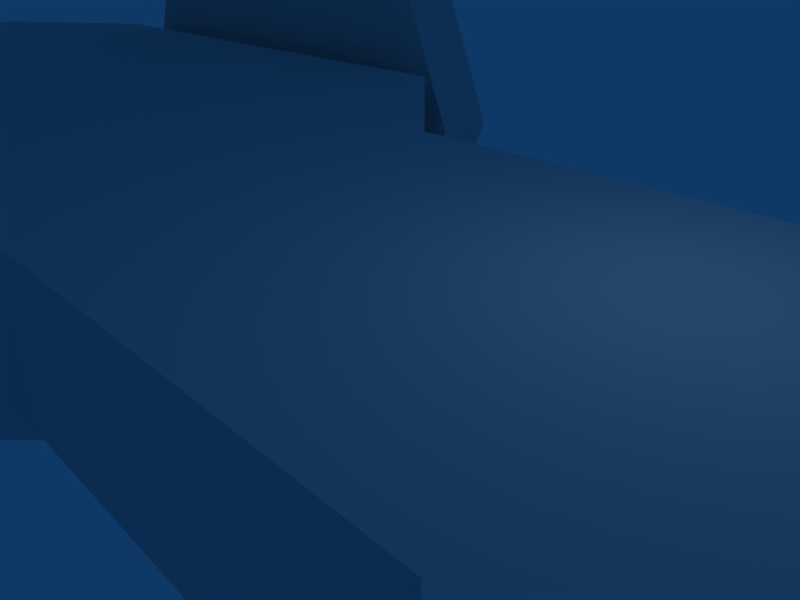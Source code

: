 # Source: vehicle_test.blend  (saved by Blender 2.45.0; exported with 4.5.12 LTS)
import bpy
from mathutils import Matrix  # noqa: F401  (used for matrix-valued properties, if any)

bpy.ops.wm.read_factory_settings(use_empty=True)
scene = bpy.context.scene
scene.name = 'Scene'

# ---- collections
col_collection_1 = bpy.data.collections.new('Collection 1'); scene.collection.children.link(col_collection_1)

# ---- world
world_world = bpy.data.worlds.new('World'); scene.world = world_world
world_world.color = (0.05656, 0.2208, 0.4)
world_world.use_sun_shadow = False
world_world.sun_shadow_jitter_overblur = 0.0
world_world.cycles.sampling_method = 'MANUAL'
world_world.cycles.sample_map_resolution = 256

# ---- cameras
cam_camera = bpy.data.cameras.new('Camera')
cam_camera.passepartout_alpha = 0.2
cam_camera.clip_end = 100.0
cam_camera.lens = 35.0
cam_camera.ortho_scale = 7.314
cam_camera.show_passepartout = False
cam_camera.show_safe_areas = True
cam_camera.dof.focus_distance = 0.0
cam_camera.dof.aperture_fstop = 128.0

# ---- lights
light_spot = bpy.data.lights.new('Spot', 'POINT')
light_spot.transmission_factor = 0.0
light_spot.cutoff_distance = 30.0
light_spot.energy = 100.0
light_spot.shadow_buffer_clip_start = 1.001
light_spot.shadow_soft_size = 1.0
light_spot.shadow_maximum_resolution = 0.006
light_spot.use_absolute_resolution = True
light_spot.cycles.use_multiple_importance_sampling = False

# ---- meshes
me_cube_001 = bpy.data.meshes.new('Cube.001')
me_cube_001.from_pydata([(7.92, 24.72, -1.584), (7.92, 8.878, -1.584), (-7.92, 8.878, -1.584), (-7.92, 24.72, -1.584), (7.92, 24.72, 1.584), (7.92, 8.878, 1.584), (-7.92, 8.878, 1.584), (-7.92, 24.72, 1.584), (8.712, 22.4, 5.6), (8.712, 24.72, -8.074e-07), (8.712, 22.4, -5.6), (8.712, 16.8, -7.92), (8.712, 11.2, -5.6), (8.712, 8.878, -3.668e-07), (8.712, 11.2, 5.6), (8.712, 16.8, 7.92), (10.3, 22.4, 5.6), (10.3, 24.72, 4.417e-06), (10.3, 22.4, -5.6), (10.3, 16.8, -7.92), (10.3, 11.2, -5.6), (10.3, 8.878, 4.795e-06), (10.3, 11.2, 5.6), (10.3, 16.8, 7.92), (8.712, 16.8, -4.612e-07), (10.3, 16.8, -4.612e-07), (-8.712, 16.8, -4.612e-07), (-10.3, 16.8, -4.612e-07), (-8.712, 16.8, 7.92), (-8.712, 11.2, 5.6), (-8.712, 8.878, 4.795e-06), (-8.712, 11.2, -5.6), (-8.712, 16.8, -7.92), (-8.712, 22.4, -5.6), (-8.712, 24.72, 4.417e-06), (-8.712, 22.4, 5.6), (-10.3, 16.8, 7.92), (-10.3, 11.2, 5.6), (-10.3, 8.878, -3.668e-07), (-10.3, 11.2, -5.6), (-10.3, 16.8, -7.92), (-10.3, 22.4, -5.6), (-10.3, 24.72, -8.074e-07), (-10.3, 22.4, 5.6), (-10.3, -9.282, 5.6), (-10.3, -6.962, -8.074e-07), (-10.3, -9.282, -5.6), (-10.3, -14.88, -7.92), (-10.3, -20.48, -5.6), (-10.3, -22.8, -3.668e-07), (-10.3, -20.48, 5.6), (-10.3, -14.88, 7.92), (-8.712, -9.282, 5.6), (-8.712, -6.962, 4.417e-06), (-8.712, -9.282, -5.6), (-8.712, -14.88, -7.92), (-8.712, -20.48, -5.6), (-8.712, -22.8, 4.795e-06), (-8.712, -20.48, 5.6), (-8.712, -14.88, 7.92), (-10.3, -14.88, -4.612e-07), (-8.712, -14.88, -4.612e-07), (10.3, -14.88, -4.612e-07), (8.712, -14.88, -4.612e-07), (10.3, -14.88, 7.92), (10.3, -20.48, 5.6), (10.3, -22.8, 4.795e-06), (10.3, -20.48, -5.6), (10.3, -14.88, -7.92), (10.3, -9.282, -5.6), (10.3, -6.962, 4.417e-06), (10.3, -9.282, 5.6), (8.712, -14.88, 7.92), (8.712, -20.48, 5.6), (8.712, -22.8, -3.668e-07), (8.712, -20.48, -5.6), (8.712, -14.88, -7.92), (8.712, -9.282, -5.6), (8.712, -6.962, -8.074e-07), (8.712, -9.282, 5.6), (-7.92, -6.962, 1.584), (-7.92, -22.8, 1.584), (7.92, -22.8, 1.584), (7.92, -6.962, 1.584), (-7.92, -6.962, -1.584), (-7.92, -22.8, -1.584), (7.92, -22.8, -1.584), (7.92, -6.962, -1.584), (-3.96, 4.918, 1.584), (3.96, 4.918, 1.584), (-3.96, 4.918, -1.584), (3.96, 4.918, -1.584), (3.96, 0.9582, -1.584), (-3.96, 0.9582, -1.584), (3.96, 0.9582, 1.584), (-3.96, 0.9582, 1.584), (3.96, -3.002, -1.584), (-3.96, -3.002, -1.584), (3.96, -3.002, 1.584), (-3.96, -3.002, 1.584), (-4.752, -27.55, -1.584), (4.752, -27.55, -1.584), (-4.752, -27.55, 1.584), (4.752, -27.55, 1.584)], [], [(24, 8, 9), (25, 17, 16), (24, 9, 10), (25, 18, 17), (24, 10, 11), (25, 19, 18), (24, 11, 12), (25, 20, 19), (24, 12, 13), (25, 21, 20), (24, 13, 14), (25, 22, 21), (24, 14, 15), (25, 23, 22), (24, 15, 8), (25, 16, 23), (26, 35, 28), (27, 36, 43), (26, 28, 29), (27, 37, 36), (26, 29, 30), (27, 38, 37), (26, 30, 31), (27, 39, 38), (26, 31, 32), (27, 40, 39), (26, 32, 33), (27, 41, 40), (26, 33, 34), (27, 42, 41), (26, 34, 35), (27, 43, 42), (60, 44, 45), (61, 53, 52), (60, 45, 46), (61, 54, 53), (60, 46, 47), (61, 55, 54), (60, 47, 48), (61, 56, 55), (60, 48, 49), (61, 57, 56), (60, 49, 50), (61, 58, 57), (60, 50, 51), (61, 59, 58), (60, 51, 44), (61, 52, 59), (62, 71, 64), (63, 72, 79), (62, 64, 65), (63, 73, 72), (62, 65, 66), (63, 74, 73), (62, 66, 67), (63, 75, 74), (62, 67, 68), (63, 76, 75), (62, 68, 69), (63, 77, 76), (62, 69, 70), (63, 78, 77), (62, 70, 71), (63, 79, 78), (101, 103, 100), (103, 102, 100), (81, 85, 102), (85, 100, 102), (86, 82, 101), (82, 103, 101), (82, 81, 102), (82, 102, 103), (85, 86, 101), (85, 101, 100), (96, 97, 92), (97, 93, 92), (99, 98, 94), (99, 94, 95), (98, 96, 94), (96, 92, 94), (97, 99, 95), (97, 95, 93), (84, 80, 99), (84, 99, 97), (83, 87, 98), (87, 96, 98), (80, 83, 98), (80, 98, 99), (87, 84, 96), (84, 97, 96), (88, 90, 95), (90, 93, 95), (91, 89, 92), (89, 94, 92), (89, 88, 95), (89, 95, 94), (90, 91, 92), (90, 92, 93), (2, 1, 91), (2, 91, 90), (5, 6, 88), (5, 88, 89), (1, 5, 91), (5, 89, 91), (6, 2, 88), (2, 90, 88), (85, 84, 86), (84, 87, 86), (83, 80, 82), (80, 81, 82), (87, 83, 86), (83, 82, 86), (85, 81, 80), (85, 80, 84), (79, 71, 70), (79, 70, 78), (78, 70, 69), (78, 69, 77), (77, 69, 68), (77, 68, 76), (76, 68, 75), (68, 67, 75), (75, 67, 74), (67, 66, 74), (74, 66, 73), (66, 65, 73), (73, 65, 72), (65, 64, 72), (72, 64, 79), (64, 71, 79), (51, 59, 44), (59, 52, 44), (50, 58, 51), (58, 59, 51), (49, 57, 50), (57, 58, 50), (48, 56, 49), (56, 57, 49), (47, 55, 48), (55, 56, 48), (46, 54, 55), (46, 55, 47), (45, 53, 54), (45, 54, 46), (44, 52, 53), (44, 53, 45), (43, 35, 34), (43, 34, 42), (42, 34, 33), (42, 33, 41), (41, 33, 32), (41, 32, 40), (40, 32, 39), (32, 31, 39), (39, 31, 38), (31, 30, 38), (38, 30, 37), (30, 29, 37), (37, 29, 36), (29, 28, 36), (36, 28, 43), (28, 35, 43), (15, 23, 8), (23, 16, 8), (14, 22, 15), (22, 23, 15), (13, 21, 14), (21, 22, 14), (12, 20, 13), (20, 21, 13), (11, 19, 12), (19, 20, 12), (10, 18, 19), (10, 19, 11), (9, 17, 18), (9, 18, 10), (8, 16, 17), (8, 17, 9), (4, 0, 3), (4, 3, 7), (2, 6, 7), (2, 7, 3), (0, 4, 1), (4, 5, 1), (4, 7, 6), (4, 6, 5), (0, 1, 2), (0, 2, 3)])
_uv = me_cube_001.uv_layers.new(name='UVTex')
_uv.uv.foreach_set('vector', [0.383, 0.8781, 0.3462, 0.9758, 0.2942, 0.9056, 0.5977, 0.5368, 0.4864, 0.4923, 0.5516, 0.4294, 0.383, 0.8781, 0.2942, 0.9056, 0.2942, 0.8193, 0.5977, 0.5368, 0.4864, 0.5812, 0.4864, 0.4923, 0.383, 0.8781, 0.2942, 0.8193, 0.3463, 0.7675, 0.5977, 0.5368, 0.5516, 0.6441, 0.4864, 0.5812, 0.383, 0.8781, 0.3463, 0.7675, 0.4198, 0.7805, 0.5977, 0.5368, 0.6438, 0.6441, 0.5516, 0.6441, 0.383, 0.8781, 0.4198, 0.7805, 0.4718, 0.8507, 0.5977, 0.5368, 0.709, 0.5812, 0.6438, 0.6441, 0.383, 0.8781, 0.4718, 0.8507, 0.4718, 0.937, 0.5977, 0.5368, 0.709, 0.4923, 0.709, 0.5812, 0.383, 0.8781, 0.4718, 0.937, 0.4198, 0.9888, 0.5977, 0.5368, 0.6438, 0.4294, 0.709, 0.4923, 0.383, 0.8781, 0.4198, 0.9888, 0.3462, 0.9758, 0.5977, 0.5368, 0.5516, 0.4294, 0.6438, 0.4294, 0.5977, 0.7515, 0.6438, 0.6441, 0.709, 0.707, 0.7978, 0.3187, 0.8345, 0.4294, 0.761, 0.4164, 0.5977, 0.7515, 0.709, 0.707, 0.709, 0.7959, 0.7978, 0.3187, 0.8865, 0.3776, 0.8345, 0.4294, 0.5977, 0.7515, 0.709, 0.7959, 0.6438, 0.8588, 0.7978, 0.3187, 0.8866, 0.2913, 0.8865, 0.3776, 0.5977, 0.7515, 0.6438, 0.8588, 0.5516, 0.8588, 0.7978, 0.3187, 0.8346, 0.2211, 0.8866, 0.2913, 0.5977, 0.7515, 0.5516, 0.8588, 0.4864, 0.7959, 0.7978, 0.3187, 0.761, 0.2081, 0.8346, 0.2211, 0.5977, 0.7515, 0.4864, 0.7959, 0.4864, 0.707, 0.7978, 0.3187, 0.709, 0.2599, 0.761, 0.2081, 0.5977, 0.7515, 0.4864, 0.707, 0.5516, 0.6441, 0.7978, 0.3187, 0.709, 0.3462, 0.709, 0.2599, 0.5977, 0.7515, 0.5516, 0.6441, 0.6438, 0.6441, 0.7978, 0.3187, 0.761, 0.4164, 0.709, 0.3462, 0.7978, 0.7548, 0.761, 0.8524, 0.709, 0.7822, 0.5977, 0.3221, 0.5516, 0.2147, 0.6438, 0.2147, 0.7978, 0.7548, 0.709, 0.7822, 0.709, 0.6959, 0.5977, 0.3221, 0.4864, 0.2776, 0.5516, 0.2147, 0.7978, 0.7548, 0.709, 0.6959, 0.761, 0.6441, 0.5977, 0.3221, 0.4864, 0.3665, 0.4864, 0.2776, 0.7978, 0.7548, 0.761, 0.6441, 0.8346, 0.6571, 0.5977, 0.3221, 0.5516, 0.4294, 0.4864, 0.3665, 0.7978, 0.7548, 0.8346, 0.6571, 0.8866, 0.7274, 0.5977, 0.3221, 0.6438, 0.4294, 0.5516, 0.4294, 0.7978, 0.7548, 0.8866, 0.7274, 0.8865, 0.8136, 0.5977, 0.3221, 0.709, 0.3665, 0.6438, 0.4294, 0.7978, 0.7548, 0.8865, 0.8136, 0.8345, 0.8654, 0.5977, 0.3221, 0.709, 0.2776, 0.709, 0.3665, 0.7978, 0.7548, 0.8345, 0.8654, 0.761, 0.8524, 0.5977, 0.3221, 0.6438, 0.2147, 0.709, 0.2776, 0.5977, 0.1074, 0.6438, 4.197e-08, 0.709, 0.06289, 0.08881, 0.8781, 0.1255, 0.9888, 0.05199, 0.9758, 0.5977, 0.1074, 0.709, 0.06289, 0.709, 0.1518, 0.08881, 0.8781, 0.1776, 0.937, 0.1255, 0.9888, 0.5977, 0.1074, 0.709, 0.1518, 0.6438, 0.2147, 0.08881, 0.8781, 0.1776, 0.8507, 0.1776, 0.937, 0.5977, 0.1074, 0.6438, 0.2147, 0.5516, 0.2147, 0.08881, 0.8781, 0.1256, 0.7805, 0.1776, 0.8507, 0.5977, 0.1074, 0.5516, 0.2147, 0.4864, 0.1518, 0.08881, 0.8781, 0.05207, 0.7675, 0.1256, 0.7805, 0.5977, 0.1074, 0.4864, 0.1518, 0.4864, 0.06289, 0.08881, 0.8781, 3.295e-05, 0.8193, 0.05207, 0.7675, 0.5977, 0.1074, 0.4864, 0.06289, 0.5516, 0.0, 0.08881, 0.8781, 0.0, 0.9056, 3.295e-05, 0.8193, 0.5977, 0.1074, 0.5516, 0.0, 0.6438, 4.197e-08, 0.08881, 0.8781, 0.05199, 0.9758, 0.0, 0.9056, 0.9517, 0.5884, 0.9999, 0.5885, 0.9514, 0.6767, 0.9999, 0.5885, 0.9996, 0.6768, 0.9514, 0.6767, 0.9994, 0.7602, 0.9512, 0.7601, 0.9996, 0.6768, 0.9512, 0.7601, 0.9514, 0.6767, 0.9996, 0.6768, 0.9019, 0.9055, 0.95, 0.9054, 0.9021, 0.9753, 0.95, 0.9054, 0.9503, 0.9751, 0.9021, 0.9753, 0.0, 0.6972, 0.241, 0.6979, 0.1925, 0.7675, 0.0, 0.6972, 0.1925, 0.7675, 0.04797, 0.767, 0.4841, 0.06958, 0.2432, 0.07029, 0.2911, 0.0004277, 0.4841, 0.06958, 0.2911, 0.0004277, 0.4357, 0.0, 0.3043, 0.3606, 0.4248, 0.3602, 0.3045, 0.4187, 0.4248, 0.3602, 0.425, 0.4183, 0.3045, 0.4187, 0.1816, 0.4072, 0.06116, 0.4069, 0.06135, 0.3488, 0.1816, 0.4072, 0.06135, 0.3488, 0.1818, 0.3491, 0.9506, 0.6148, 0.9024, 0.6149, 0.9504, 0.5567, 0.9024, 0.6149, 0.9022, 0.5568, 0.9504, 0.5567, 0.9517, 0.2367, 0.9999, 0.2368, 0.9998, 0.2818, 0.9517, 0.2367, 0.9998, 0.2818, 0.9516, 0.2817, 0.195, 0.7675, 0.2432, 0.7676, 0.243, 0.8257, 0.195, 0.7675, 0.243, 0.8257, 0.1948, 0.8256, 0.8943, 0.4748, 0.8567, 0.5038, 0.8567, 0.4294, 0.9026, 0.673, 0.9024, 0.6149, 0.9506, 0.6148, 0.2417, 0.4655, 0.0007391, 0.4648, 0.06116, 0.4069, 0.2417, 0.4655, 0.06116, 0.4069, 0.1816, 0.4072, 0.2439, 0.3027, 0.4849, 0.302, 0.3043, 0.3606, 0.4849, 0.302, 0.4248, 0.3602, 0.3043, 0.3606, 0.9996, 0.3268, 0.9514, 0.3266, 0.9998, 0.2818, 0.9514, 0.3266, 0.9516, 0.2817, 0.9998, 0.2818, 0.902, 0.4987, 0.9502, 0.4986, 0.9022, 0.5568, 0.9502, 0.4986, 0.9504, 0.5567, 0.9022, 0.5568, 0.06153, 0.2907, 0.182, 0.291, 0.1818, 0.3491, 0.06153, 0.2907, 0.1818, 0.3491, 0.06135, 0.3488, 0.4252, 0.4764, 0.3047, 0.4768, 0.3045, 0.4187, 0.4252, 0.4764, 0.3045, 0.4187, 0.425, 0.4183, 0.4856, 0.5344, 0.2447, 0.5351, 0.3047, 0.4768, 0.4856, 0.5344, 0.3047, 0.4768, 0.4252, 0.4764, 0.001478, 0.2324, 0.2424, 0.2331, 0.182, 0.291, 0.001478, 0.2324, 0.182, 0.291, 0.06153, 0.2907, 0.9019, 0.4406, 0.95, 0.4405, 0.902, 0.4987, 0.95, 0.4405, 0.9502, 0.4986, 0.902, 0.4987, 0.9994, 0.4085, 0.9512, 0.4084, 0.9996, 0.3268, 0.9512, 0.4084, 0.9514, 0.3266, 0.9996, 0.3268, 0.4841, 0.06958, 0.4849, 0.302, 0.2432, 0.07029, 0.4849, 0.302, 0.2439, 0.3027, 0.2432, 0.07029, 0.0007391, 0.4648, 0.2417, 0.4655, 0.0, 0.6972, 0.2417, 0.4655, 0.241, 0.6979, 0.0, 0.6972, 0.9011, 0.6732, 0.9493, 0.673, 0.9019, 0.9055, 0.9493, 0.673, 0.95, 0.9054, 0.9019, 0.9055, 0.9512, 0.7601, 0.9994, 0.7602, 0.9988, 0.9401, 0.9512, 0.7601, 0.9988, 0.9401, 0.9506, 0.9399, 0.7341, 4.197e-08, 0.7582, 7.131e-05, 0.7579, 0.08223, 0.7341, 4.197e-08, 0.7579, 0.08223, 0.7339, 0.08216, 0.7339, 0.08216, 0.7579, 0.08223, 0.7577, 0.1644, 0.7339, 0.08216, 0.7577, 0.1644, 0.7336, 0.1643, 0.7587, 0.4294, 0.7828, 0.4295, 0.7826, 0.5116, 0.7587, 0.4294, 0.7826, 0.5116, 0.7585, 0.5116, 0.7585, 0.5116, 0.7826, 0.5116, 0.7582, 0.5937, 0.7826, 0.5116, 0.7823, 0.5938, 0.7582, 0.5937, 0.1256, 0.7805, 0.1402, 0.776, 0.1776, 0.8507, 0.1402, 0.776, 0.1921, 0.8462, 0.1776, 0.8507, 0.1776, 0.8507, 0.1921, 0.8462, 0.1776, 0.937, 0.1921, 0.8462, 0.1921, 0.9325, 0.1776, 0.937, 0.8321, 0.4295, 0.8562, 0.4294, 0.8323, 0.5116, 0.8562, 0.4294, 0.8564, 0.5116, 0.8323, 0.5116, 0.8323, 0.5116, 0.8564, 0.5116, 0.8326, 0.5938, 0.8564, 0.5116, 0.8567, 0.5937, 0.8326, 0.5938, 0.7579, 0.5116, 0.7339, 0.5116, 0.7582, 0.4295, 0.7339, 0.5116, 0.7341, 0.4294, 0.7582, 0.4295, 0.7577, 0.5938, 0.7336, 0.5937, 0.7579, 0.5116, 0.7336, 0.5937, 0.7339, 0.5116, 0.7579, 0.5116, 0.8866, 0.7274, 0.9011, 0.7229, 0.8865, 0.8136, 0.9011, 0.7229, 0.9011, 0.8091, 0.8865, 0.8136, 0.8346, 0.6571, 0.8491, 0.6526, 0.8866, 0.7274, 0.8491, 0.6526, 0.9011, 0.7229, 0.8866, 0.7274, 0.8318, 0.08216, 0.8077, 0.08223, 0.8315, 0.0, 0.8077, 0.08223, 0.8074, 7.125e-05, 0.8315, 0.0, 0.8321, 0.1643, 0.808, 0.1644, 0.8077, 0.08223, 0.8321, 0.1643, 0.8077, 0.08223, 0.8318, 0.08216, 0.7092, 0.5116, 0.7333, 0.5116, 0.7331, 0.5938, 0.7092, 0.5116, 0.7331, 0.5938, 0.709, 0.5937, 0.7095, 0.4294, 0.7336, 0.4295, 0.7333, 0.5116, 0.7095, 0.4294, 0.7333, 0.5116, 0.7092, 0.5116, 0.7336, 0.1643, 0.7095, 0.1644, 0.7092, 0.08223, 0.7336, 0.1643, 0.7092, 0.08223, 0.7333, 0.08216, 0.7333, 0.08216, 0.7092, 0.08223, 0.709, 7.132e-05, 0.7333, 0.08216, 0.709, 7.132e-05, 0.7331, 0.0, 0.7587, 0.0, 0.7828, 7.127e-05, 0.7826, 0.08223, 0.7587, 0.0, 0.7826, 0.08223, 0.7585, 0.08216, 0.7585, 0.08216, 0.7826, 0.08223, 0.7582, 0.1643, 0.7826, 0.08223, 0.7823, 0.1644, 0.7582, 0.1643, 0.8346, 0.2211, 0.8491, 0.2166, 0.8866, 0.2913, 0.8491, 0.2166, 0.9011, 0.2868, 0.8866, 0.2913, 0.8866, 0.2913, 0.9011, 0.2868, 0.8865, 0.3776, 0.9011, 0.2868, 0.9011, 0.3731, 0.8865, 0.3776, 0.8074, 0.4295, 0.8315, 0.4294, 0.8077, 0.5116, 0.8315, 0.4294, 0.8318, 0.5116, 0.8077, 0.5116, 0.8077, 0.5116, 0.8318, 0.5116, 0.808, 0.5938, 0.8318, 0.5116, 0.8321, 0.5937, 0.808, 0.5938, 0.7831, 0.5116, 0.8072, 0.5116, 0.7833, 0.5938, 0.8072, 0.5116, 0.8074, 0.5937, 0.7833, 0.5938, 0.7828, 0.4295, 0.8069, 0.4294, 0.7831, 0.5116, 0.8069, 0.4294, 0.8072, 0.5116, 0.7831, 0.5116, 0.4718, 0.8507, 0.4864, 0.8462, 0.4718, 0.937, 0.4864, 0.8462, 0.4863, 0.9325, 0.4718, 0.937, 0.4198, 0.7805, 0.4344, 0.776, 0.4718, 0.8507, 0.4344, 0.776, 0.4864, 0.8462, 0.4718, 0.8507, 0.8564, 0.08216, 0.8323, 0.08223, 0.8562, 4.197e-08, 0.8323, 0.08223, 0.8321, 7.129e-05, 0.8562, 4.197e-08, 0.8567, 0.1643, 0.8326, 0.1644, 0.8323, 0.08223, 0.8567, 0.1643, 0.8323, 0.08223, 0.8564, 0.08216, 0.7831, 0.08216, 0.8072, 0.08223, 0.8069, 0.1644, 0.7831, 0.08216, 0.8069, 0.1644, 0.7828, 0.1643, 0.7833, 0.0, 0.8074, 7.127e-05, 0.8072, 0.08223, 0.7833, 0.0, 0.8072, 0.08223, 0.7831, 0.08216, 0.2942, 0.9999, 0.246, 1.0, 0.2453, 0.7676, 0.2942, 0.9999, 0.2453, 0.7676, 0.2935, 0.7675, 0.9512, 0.4084, 0.9994, 0.4085, 0.9988, 0.5884, 0.9512, 0.4084, 0.9988, 0.5884, 0.9506, 0.5882, 0.9011, 0.2082, 0.9493, 0.2081, 0.9019, 0.4406, 0.9493, 0.2081, 0.95, 0.4405, 0.9019, 0.4406, 0.002218, 0.0, 0.2432, 0.0007128, 0.2424, 0.2331, 0.002218, 0.0, 0.2424, 0.2331, 0.001478, 0.2324, 0.2454, 0.7675, 0.2447, 0.5351, 0.4856, 0.5344, 0.2454, 0.7675, 0.4856, 0.5344, 0.4864, 0.7668])
_ca = me_cube_001.color_attributes.new('Col', 'BYTE_COLOR', 'CORNER')
_ca.data.foreach_set('color', [0.04374, 0.04374, 0.04374, 0.0, 0.02624, 0.02624, 0.02624, 0.0, 0.0185, 0.0185, 0.0185, 0.0, 0.0, 0.0, 0.0, 0.0, 0.0, 0.0, 0.0, 0.0, 0.0, 0.0, 0.0, 0.0, 0.04374, 0.04374, 0.04374, 0.0, 0.0185, 0.0185, 0.0185, 0.0, 0.0185, 0.0185, 0.0185, 0.0, 0.0, 0.0, 0.0, 0.0, 0.0, 0.0, 0.0, 0.0, 0.0, 0.0, 0.0, 0.0, 0.04374, 0.04374, 0.04374, 0.0, 0.0185, 0.0185, 0.0185, 0.0, 0.02519, 0.02519, 0.02519, 0.0, 0.0, 0.0, 0.0, 0.0, 0.0, 0.0, 0.0, 0.0, 0.0, 0.0, 0.0, 0.0, 0.04374, 0.04374, 0.04374, 0.0, 0.02519, 0.02519, 0.02519, 0.0, 0.04667, 0.04667, 0.04667, 0.0, 0.0, 0.0, 0.0, 0.0, 0.0, 0.0, 0.0, 0.0, 0.0, 0.0, 0.0, 0.0, 0.04374, 0.04374, 0.04374, 0.0, 0.04667, 0.04667, 0.04667, 0.0, 0.1046, 0.1046, 0.1046, 0.0, 0.0, 0.0, 0.0, 0.0, 0.0, 0.0, 0.0, 0.0, 0.0, 0.0, 0.0, 0.0, 0.04374, 0.04374, 0.04374, 0.0, 0.1046, 0.1046, 0.1046, 0.0, 0.1119, 0.1119, 0.1119, 0.0, 0.0, 0.0, 0.0, 0.0, 0.0, 0.0, 0.0, 0.0, 0.0, 0.0, 0.0, 0.0, 0.04374, 0.04374, 0.04374, 0.0, 0.1119, 0.1119, 0.1119, 0.0, 0.05127, 0.05127, 0.05127, 0.0, 0.0, 0.0, 0.0, 0.0, 0.0, 0.0, 0.0, 0.0, 0.0, 0.0, 0.0, 0.0, 0.04374, 0.04374, 0.04374, 0.0, 0.05127, 0.05127, 0.05127, 0.0, 0.02624, 0.02624, 0.02624, 0.0, 0.0, 0.0, 0.0, 0.0, 0.0, 0.0, 0.0, 0.0, 0.0, 0.0, 0.0, 0.0, 0.0331, 0.0331, 0.0331, 0.0, 0.01938, 0.01938, 0.01938, 0.0, 0.05286, 0.05286, 0.05286, 0.0, 0.0, 0.0, 0.0, 0.0, 0.0, 0.0, 0.0, 0.0, 0.0, 0.0, 0.0, 0.0, 0.0331, 0.0331, 0.0331, 0.0, 0.05286, 0.05286, 0.05286, 0.0, 0.117, 0.117, 0.117, 0.0, 0.0, 0.0, 0.0, 0.0, 0.0, 0.0, 0.0, 0.0, 0.0, 0.0, 0.0, 0.0, 0.0331, 0.0331, 0.0331, 0.0, 0.117, 0.117, 0.117, 0.0, 0.09084, 0.09084, 0.09084, 0.0, 0.0, 0.0, 0.0, 0.0, 0.0, 0.0, 0.0, 0.0, 0.0, 0.0, 0.0, 0.0, 0.0331, 0.0331, 0.0331, 0.0, 0.09084, 0.09084, 0.09084, 0.0, 0.0356, 0.0356, 0.0356, 0.0, 0.0, 0.0, 0.0, 0.0, 0.0, 0.0, 0.0, 0.0, 0.0, 0.0, 0.0, 0.0, 0.0331, 0.0331, 0.0331, 0.0, 0.0356, 0.0356, 0.0356, 0.0, 0.0185, 0.0185, 0.0185, 0.0, 0.0, 0.0, 0.0, 0.0, 0.0, 0.0, 0.0, 0.0, 0.0, 0.0, 0.0, 0.0, 0.0331, 0.0331, 0.0331, 0.0, 0.0185, 0.0185, 0.0185, 0.0, 0.0137, 0.0137, 0.0137, 0.0, 0.0, 0.0, 0.0, 0.0, 0.0, 0.0, 0.0, 0.0, 0.0, 0.0, 0.0, 0.0, 0.0331, 0.0331, 0.0331, 0.0, 0.0137, 0.0137, 0.0137, 0.0, 0.0137, 0.0137, 0.0137, 0.0, 0.0, 0.0, 0.0, 0.0, 0.0, 0.0, 0.0, 0.0, 0.0, 0.0, 0.0, 0.0, 0.0331, 0.0331, 0.0331, 0.0, 0.0137, 0.0137, 0.0137, 0.0, 0.01938, 0.01938, 0.01938, 0.0, 0.0, 0.0, 0.0, 0.0, 0.0, 0.0, 0.0, 0.0, 0.0, 0.0, 0.0, 0.0, 0.0, 0.0, 0.0, 0.0, 0.0, 0.0, 0.0, 0.0, 0.0, 0.0, 0.0, 0.0, 0.016, 0.016, 0.016, 0.0, 0.04092, 0.04092, 0.04092, 0.0, 0.03689, 0.03689, 0.03689, 0.0, 0.0, 0.0, 0.0, 0.0, 0.0, 0.0, 0.0, 0.0, 0.0, 0.0, 0.0, 0.0, 0.016, 0.016, 0.016, 0.0, 0.02029, 0.02029, 0.02029, 0.0, 0.04092, 0.04092, 0.04092, 0.0, 0.0, 0.0, 0.0, 0.0, 0.0, 0.0, 0.0, 0.0, 0.0, 0.0, 0.0, 0.0, 0.016, 0.016, 0.016, 0.0, 0.01161, 0.01161, 0.01161, 0.0, 0.02029, 0.02029, 0.02029, 0.0, 0.0, 0.0, 0.0, 0.0, 0.0, 0.0, 0.0, 0.0, 0.0, 0.0, 0.0, 0.0, 0.016, 0.016, 0.016, 0.0, 0.008568, 0.008568, 0.008568, 0.0, 0.01161, 0.01161, 0.01161, 0.0, 0.0, 0.0, 0.0, 0.0, 0.0, 0.0, 0.0, 0.0, 0.0, 0.0, 0.0, 0.0, 0.016, 0.016, 0.016, 0.0, 0.008023, 0.008023, 0.008023, 0.0, 0.008568, 0.008568, 0.008568, 0.0, 0.0, 0.0, 0.0, 0.0, 0.0, 0.0, 0.0, 0.0, 0.0, 0.0, 0.0, 0.0, 0.016, 0.016, 0.016, 0.0, 0.01033, 0.01033, 0.01033, 0.0, 0.008023, 0.008023, 0.008023, 0.0, 0.0, 0.0, 0.0, 0.0, 0.0, 0.0, 0.0, 0.0, 0.0, 0.0, 0.0, 0.0, 0.016, 0.016, 0.016, 0.0, 0.01764, 0.01764, 0.01764, 0.0, 0.01033, 0.01033, 0.01033, 0.0, 0.0, 0.0, 0.0, 0.0, 0.0, 0.0, 0.0, 0.0, 0.0, 0.0, 0.0, 0.0, 0.016, 0.016, 0.016, 0.0, 0.03689, 0.03689, 0.03689, 0.0, 0.01764, 0.01764, 0.01764, 0.0, 0.0, 0.0, 0.0, 0.0, 0.0, 0.0, 0.0, 0.0, 0.0, 0.0, 0.0, 0.0, 0.02217, 0.02217, 0.02217, 0.0, 0.02416, 0.02416, 0.02416, 0.0, 0.04817, 0.04817, 0.04817, 0.0, 0.0, 0.0, 0.0, 0.0, 0.0, 0.0, 0.0, 0.0, 0.0, 0.0, 0.0, 0.0, 0.02217, 0.02217, 0.02217, 0.0, 0.01444, 0.01444, 0.01444, 0.0, 0.02416, 0.02416, 0.02416, 0.0, 0.0, 0.0, 0.0, 0.0, 0.0, 0.0, 0.0, 0.0, 0.0, 0.0, 0.0, 0.0, 0.02217, 0.02217, 0.02217, 0.0, 0.01096, 0.01096, 0.01096, 0.0, 0.01444, 0.01444, 0.01444, 0.0, 0.0, 0.0, 0.0, 0.0, 0.0, 0.0, 0.0, 0.0, 0.0, 0.0, 0.0, 0.0, 0.02217, 0.02217, 0.02217, 0.0, 0.01161, 0.01161, 0.01161, 0.0, 0.01096, 0.01096, 0.01096, 0.0, 0.0, 0.0, 0.0, 0.0, 0.0, 0.0, 0.0, 0.0, 0.0, 0.0, 0.0, 0.0, 0.02217, 0.02217, 0.02217, 0.0, 0.01521, 0.01521, 0.01521, 0.0, 0.01161, 0.01161, 0.01161, 0.0, 0.0, 0.0, 0.0, 0.0, 0.0, 0.0, 0.0, 0.0, 0.0, 0.0, 0.0, 0.0, 0.02217, 0.02217, 0.02217, 0.0, 0.02843, 0.02843, 0.02843, 0.0, 0.01521, 0.01521, 0.01521, 0.0, 0.0, 0.0, 0.0, 0.0, 0.0, 0.0, 0.0, 0.0, 0.0, 0.0, 0.0, 0.0, 0.02217, 0.02217, 0.02217, 0.0, 0.05286, 0.05286, 0.05286, 0.0, 0.02843, 0.02843, 0.02843, 0.0, 0.0, 0.0, 0.0, 0.0, 0.0, 0.0, 0.0, 0.0, 0.0, 0.0, 0.0, 0.0, 0.02217, 0.02217, 0.02217, 0.0, 0.04817, 0.04817, 0.04817, 0.0, 0.05286, 0.05286, 0.05286, 0.0, 0.0, 0.0, 0.0, 0.0, 0.0, 0.0, 0.0, 0.0, 0.0, 0.0, 0.0, 0.0, 0.0, 0.0, 0.0, 0.0, 0.0, 0.0, 0.0, 0.0, 0.0, 0.0, 0.0, 0.0, 0.0, 0.0, 0.0, 0.0, 0.0, 0.0, 0.0, 0.0, 0.0, 0.0, 0.0, 0.0, 0.0, 0.0, 0.0, 0.0, 0.0, 0.0, 0.0, 0.0, 0.0, 0.0, 0.0, 0.0, 0.0, 0.0, 0.0, 0.0, 0.0, 0.0, 0.0, 0.0, 0.0, 0.0, 0.0, 0.0, 0.0, 0.0, 0.0, 0.0, 0.0, 0.0, 0.0, 0.0, 0.0, 0.0, 0.0, 0.0, 0.003677, 0.003677, 0.003677, 0.0, 0.004025, 0.004025, 0.004025, 0.0, 0.003035, 0.003035, 0.003035, 0.0, 0.003677, 0.003677, 0.003677, 0.0, 0.003035, 0.003035, 0.003035, 0.0, 0.003035, 0.003035, 0.003035, 0.0, 0.0, 0.0, 0.0, 0.0, 0.0, 0.0, 0.0, 0.0, 0.0, 0.0, 0.0, 0.0, 0.0, 0.0, 0.0, 0.0, 0.0, 0.0, 0.0, 0.0, 0.0, 0.0, 0.0, 0.0, 0.0, 0.0, 0.0, 0.0, 0.0, 0.0, 0.0, 0.0, 0.0, 0.0, 0.0, 0.0, 0.0, 0.0, 0.0, 0.0, 0.0, 0.0, 0.0, 0.0, 0.0, 0.0, 0.0, 0.0, 0.04817, 0.04817, 0.04817, 0.0, 0.0382, 0.0382, 0.0382, 0.0, 0.07619, 0.07619, 0.07619, 0.0, 0.04817, 0.04817, 0.04817, 0.0, 0.07619, 0.07619, 0.07619, 0.0, 0.117, 0.117, 0.117, 0.0, 0.0, 0.0, 0.0, 0.0, 0.0, 0.0, 0.0, 0.0, 0.0, 0.0, 0.0, 0.0, 0.0, 0.0, 0.0, 0.0, 0.0, 0.0, 0.0, 0.0, 0.0, 0.0, 0.0, 0.0, 0.0, 0.0, 0.0, 0.0, 0.0, 0.0, 0.0, 0.0, 0.0, 0.0, 0.0, 0.0, 0.0, 0.0, 0.0, 0.0, 0.0, 0.0, 0.0, 0.0, 0.0, 0.0, 0.0, 0.0, 0.007499, 0.007499, 0.007499, 0.0, 0.008568, 0.008568, 0.008568, 0.0, 0.02217, 0.02217, 0.02217, 0.0, 0.007499, 0.007499, 0.007499, 0.0, 0.02217, 0.02217, 0.02217, 0.0, 0.01444, 0.01444, 0.01444, 0.0, 0.003347, 0.003347, 0.003347, 0.0, 0.002732, 0.002732, 0.002732, 0.0, 0.006512, 0.006512, 0.006512, 0.0, 0.002732, 0.002732, 0.002732, 0.0, 0.004777, 0.004777, 0.004777, 0.0, 0.006512, 0.006512, 0.006512, 0.0, 0.01681, 0.01681, 0.01681, 0.0, 0.0137, 0.0137, 0.0137, 0.0, 0.0382, 0.0382, 0.0382, 0.0, 0.01681, 0.01681, 0.01681, 0.0, 0.0382, 0.0382, 0.0382, 0.0, 0.04817, 0.04817, 0.04817, 0.0, 0.0, 0.0, 0.0, 0.0, 0.0, 0.0, 0.0, 0.0, 0.0, 0.0, 0.0, 0.0, 0.0, 0.0, 0.0, 0.0, 0.0, 0.0, 0.0, 0.0, 0.0, 0.0, 0.0, 0.0, 0.07421, 0.07421, 0.07421, 0.0, 0.02843, 0.02843, 0.02843, 0.0, 0.05448, 0.05448, 0.05448, 0.0, 0.02843, 0.02843, 0.02843, 0.0, 0.02416, 0.02416, 0.02416, 0.0, 0.05448, 0.05448, 0.05448, 0.0, 0.05951, 0.05951, 0.05951, 0.0, 0.1274, 0.1274, 0.1274, 0.0, 0.05127, 0.05127, 0.05127, 0.0, 0.1274, 0.1274, 0.1274, 0.0, 0.0999, 0.0999, 0.0999, 0.0, 0.05127, 0.05127, 0.05127, 0.0, 0.0, 0.0, 0.0, 0.0, 0.0, 0.0, 0.0, 0.0, 0.0, 0.0, 0.0, 0.0, 0.0, 0.0, 0.0, 0.0, 0.0, 0.0, 0.0, 0.0, 0.0, 0.0, 0.0, 0.0, 0.1845, 0.1845, 0.1845, 0.0, 0.1441, 0.1441, 0.1441, 0.0, 0.1195, 0.1195, 0.1195, 0.0, 0.1845, 0.1845, 0.1845, 0.0, 0.1195, 0.1195, 0.1195, 0.0, 0.1559, 0.1559, 0.1559, 0.0, 0.07819, 0.07819, 0.07819, 0.0, 0.1095, 0.1095, 0.1095, 0.0, 0.1441, 0.1441, 0.1441, 0.0, 0.07819, 0.07819, 0.07819, 0.0, 0.1441, 0.1441, 0.1441, 0.0, 0.1845, 0.1845, 0.1845, 0.0, 0.0, 0.0, 0.0, 0.0, 0.0, 0.0, 0.0, 0.0, 0.0, 0.0, 0.0, 0.0, 0.0, 0.0, 0.0, 0.0, 0.0, 0.0, 0.0, 0.0, 0.0, 0.0, 0.0, 0.0, 0.01033, 0.01033, 0.01033, 0.0, 0.0137, 0.0137, 0.0137, 0.0, 0.02122, 0.02122, 0.02122, 0.0, 0.0137, 0.0137, 0.0137, 0.0, 0.04231, 0.04231, 0.04231, 0.0, 0.02122, 0.02122, 0.02122, 0.0, 0.006512, 0.006512, 0.006512, 0.0, 0.004777, 0.004777, 0.004777, 0.0, 0.02029, 0.02029, 0.02029, 0.0, 0.004777, 0.004777, 0.004777, 0.0, 0.008568, 0.008568, 0.008568, 0.0, 0.02029, 0.02029, 0.02029, 0.0, 0.0, 0.0, 0.0, 0.0, 0.0, 0.0, 0.0, 0.0, 0.0, 0.0, 0.0, 0.0, 0.0, 0.0, 0.0, 0.0, 0.0, 0.0, 0.0, 0.0, 0.0, 0.0, 0.0, 0.0, 0.0137, 0.0137, 0.0137, 0.0, 0.01681, 0.01681, 0.01681, 0.0, 0.003677, 0.003677, 0.003677, 0.0, 0.01681, 0.01681, 0.01681, 0.0, 0.004025, 0.004025, 0.004025, 0.0, 0.003677, 0.003677, 0.003677, 0.0, 0.0, 0.0, 0.0, 0.0, 0.0, 0.0, 0.0, 0.0, 0.0, 0.0, 0.0, 0.0, 0.0, 0.0, 0.0, 0.0, 0.0, 0.0, 0.0, 0.0, 0.0, 0.0, 0.0, 0.0, 0.0, 0.0, 0.0, 0.0, 0.0, 0.0, 0.0, 0.0, 0.0, 0.0, 0.0, 0.0, 0.0, 0.0, 0.0, 0.0, 0.0, 0.0, 0.0, 0.0, 0.0, 0.0, 0.0, 0.0, 0.3372, 0.3372, 0.3372, 0.0, 0.314, 0.314, 0.314, 0.0, 0.2122, 0.2122, 0.2122, 0.0, 0.3372, 0.3372, 0.3372, 0.0, 0.2122, 0.2122, 0.2122, 0.0, 0.2542, 0.2542, 0.2542, 0.0, 0.0356, 0.0356, 0.0356, 0.0, 0.03071, 0.03071, 0.03071, 0.0, 0.01764, 0.01764, 0.01764, 0.0, 0.0356, 0.0356, 0.0356, 0.0, 0.01764, 0.01764, 0.01764, 0.0, 0.01938, 0.01938, 0.01938, 0.0, 0.0, 0.0, 0.0, 0.0, 0.0, 0.0, 0.0, 0.0, 0.0, 0.0, 0.0, 0.0, 0.0, 0.0, 0.0, 0.0, 0.0, 0.0, 0.0, 0.0, 0.0, 0.0, 0.0, 0.0, 0.0, 0.0, 0.0, 0.0, 0.0, 0.0, 0.0, 0.0, 0.0, 0.0, 0.0, 0.0, 0.0, 0.0, 0.0, 0.0, 0.0, 0.0, 0.0, 0.0, 0.0, 0.0, 0.0, 0.0, 0.0, 0.0, 0.0, 0.0, 0.0, 0.0, 0.0, 0.0, 0.0, 0.0, 0.0, 0.0, 0.0, 0.0, 0.0, 0.0, 0.0, 0.0, 0.0, 0.0, 0.0, 0.0, 0.0, 0.0, 0.0, 0.0, 0.0, 0.0, 0.0, 0.0, 0.0, 0.0, 0.0, 0.0, 0.0, 0.0, 0.0, 0.0, 0.0, 0.0, 0.0, 0.0, 0.0, 0.0, 0.0, 0.0, 0.0, 0.0, 0.0, 0.0, 0.0, 0.0, 0.0, 0.0, 0.0, 0.0, 0.0, 0.0, 0.0, 0.0, 0.0, 0.0, 0.0, 0.0, 0.0, 0.0, 0.0, 0.0, 0.0, 0.0, 0.0, 0.0, 0.009134, 0.009134, 0.009134, 0.0, 0.008023, 0.008023, 0.008023, 0.0, 0.016, 0.016, 0.016, 0.0, 0.008023, 0.008023, 0.008023, 0.0, 0.0137, 0.0137, 0.0137, 0.0, 0.016, 0.016, 0.016, 0.0, 0.009134, 0.009134, 0.009134, 0.0, 0.009721, 0.009721, 0.009721, 0.0, 0.01681, 0.01681, 0.01681, 0.0, 0.009721, 0.009721, 0.009721, 0.0, 0.0185, 0.0185, 0.0185, 0.0, 0.01681, 0.01681, 0.01681, 0.0, 0.0, 0.0, 0.0, 0.0, 0.0, 0.0, 0.0, 0.0, 0.0, 0.0, 0.0, 0.0, 0.0, 0.0, 0.0, 0.0, 0.0, 0.0, 0.0, 0.0, 0.0, 0.0, 0.0, 0.0, 0.0, 0.0, 0.0, 0.0, 0.0, 0.0, 0.0, 0.0, 0.0, 0.0, 0.0, 0.0, 0.0, 0.0, 0.0, 0.0, 0.0, 0.0, 0.0, 0.0, 0.0, 0.0, 0.0, 0.0, 0.0, 0.0, 0.0, 0.0, 0.0, 0.0, 0.0, 0.0, 0.0, 0.0, 0.0, 0.0, 0.0, 0.0, 0.0, 0.0, 0.0, 0.0, 0.0, 0.0, 0.0, 0.0, 0.0, 0.0, 0.0, 0.0, 0.0, 0.0, 0.0, 0.0, 0.0, 0.0, 0.0, 0.0, 0.0, 0.0, 0.0, 0.0, 0.0, 0.0, 0.0, 0.0, 0.0, 0.0, 0.0, 0.0, 0.0, 0.0, 0.0, 0.0, 0.0, 0.0, 0.0, 0.0, 0.0, 0.0, 0.0, 0.0, 0.0, 0.0, 0.0, 0.0, 0.0, 0.0, 0.0, 0.0, 0.0, 0.0, 0.0, 0.0, 0.0, 0.0, 0.03689, 0.03689, 0.03689, 0.0, 0.04374, 0.04374, 0.04374, 0.0, 0.02217, 0.02217, 0.02217, 0.0, 0.03689, 0.03689, 0.03689, 0.0, 0.02217, 0.02217, 0.02217, 0.0, 0.02029, 0.02029, 0.02029, 0.0, 0.08228, 0.08228, 0.08228, 0.0, 0.09531, 0.09531, 0.09531, 0.0, 0.1095, 0.1095, 0.1095, 0.0, 0.08228, 0.08228, 0.08228, 0.0, 0.1095, 0.1095, 0.1095, 0.0, 0.09306, 0.09306, 0.09306, 0.0, 0.0, 0.0, 0.0, 0.0, 0.0, 0.0, 0.0, 0.0, 0.0, 0.0, 0.0, 0.0, 0.0, 0.0, 0.0, 0.0, 0.0, 0.0, 0.0, 0.0, 0.0, 0.0, 0.0, 0.0, 0.0, 0.0, 0.0, 0.0, 0.0, 0.0, 0.0, 0.0, 0.0, 0.0, 0.0, 0.0, 0.0, 0.0, 0.0, 0.0, 0.0, 0.0, 0.0, 0.0, 0.0, 0.0, 0.0, 0.0, 0.0, 0.0, 0.0, 0.0, 0.0, 0.0, 0.0, 0.0, 0.0, 0.0, 0.0, 0.0, 0.0, 0.0, 0.0, 0.0, 0.0, 0.0, 0.0, 0.0, 0.0, 0.0, 0.0, 0.0, 0.0, 0.0, 0.0, 0.0, 0.0, 0.0, 0.0, 0.0, 0.0, 0.0, 0.0, 0.0, 0.0, 0.0, 0.0, 0.0, 0.0, 0.0, 0.0, 0.0, 0.0, 0.0, 0.0, 0.0, 0.004391, 0.004391, 0.004391, 0.0, 0.004777, 0.004777, 0.004777, 0.0, 0.007499, 0.007499, 0.007499, 0.0, 0.004777, 0.004777, 0.004777, 0.0, 0.009134, 0.009134, 0.009134, 0.0, 0.007499, 0.007499, 0.007499, 0.0, 0.05286, 0.05286, 0.05286, 0.0, 0.06848, 0.06848, 0.06848, 0.0, 0.05613, 0.05613, 0.05613, 0.0, 0.06848, 0.06848, 0.06848, 0.0, 0.07421, 0.07421, 0.07421, 0.0, 0.05613, 0.05613, 0.05613, 0.0, 0.01298, 0.01298, 0.01298, 0.0, 0.016, 0.016, 0.016, 0.0, 0.006995, 0.006995, 0.006995, 0.0, 0.016, 0.016, 0.016, 0.0, 0.007499, 0.007499, 0.007499, 0.0, 0.006995, 0.006995, 0.006995, 0.0, 0.0, 0.0, 0.0, 0.0, 0.0, 0.0, 0.0, 0.0, 0.0, 0.0, 0.0, 0.0, 0.0, 0.0, 0.0, 0.0, 0.0, 0.0, 0.0, 0.0, 0.0, 0.0, 0.0, 0.0, 0.0, 0.0, 0.0, 0.0, 0.0, 0.0, 0.0, 0.0, 0.0, 0.0, 0.0, 0.0, 0.0, 0.0, 0.0, 0.0, 0.0, 0.0, 0.0, 0.0, 0.0, 0.0, 0.0, 0.0, 0.01229, 0.01229, 0.01229, 0.0, 0.009721, 0.009721, 0.009721, 0.0, 1.0, 1.0, 1.0, 0.0, 0.009721, 0.009721, 0.009721, 0.0, 0.2582, 0.2582, 0.2582, 0.0, 1.0, 1.0, 1.0, 0.0, 0.04817, 0.04817, 0.04817, 0.0, 0.0382, 0.0382, 0.0382, 0.0, 0.05127, 0.05127, 0.05127, 0.0, 0.0382, 0.0382, 0.0382, 0.0, 0.03955, 0.03955, 0.03955, 0.0, 0.05127, 0.05127, 0.05127, 0.0, 0.004025, 0.004025, 0.004025, 0.0, 0.003677, 0.003677, 0.003677, 0.0, 0.006995, 0.006995, 0.006995, 0.0, 0.003677, 0.003677, 0.003677, 0.0, 0.005605, 0.005605, 0.005605, 0.0, 0.006995, 0.006995, 0.006995, 0.0, 0.0, 0.0, 0.0, 0.0, 0.0, 0.0, 0.0, 0.0, 0.0, 0.0, 0.0, 0.0, 0.0, 0.0, 0.0, 0.0, 0.0, 0.0, 0.0, 0.0, 0.0, 0.0, 0.0, 0.0, 0.0, 0.0, 0.0, 0.0, 0.0, 0.0, 0.0, 0.0, 0.0, 0.0, 0.0, 0.0, 0.0, 0.0, 0.0, 0.0, 0.0, 0.0, 0.0, 0.0, 0.0, 0.0, 0.0, 0.0, 0.0, 0.0, 0.0, 0.0, 0.0, 0.0, 0.0, 0.0, 0.0, 0.0, 0.0, 0.0, 0.0, 0.0, 0.0, 0.0, 0.0, 0.0, 0.0, 0.0, 0.0, 0.0, 0.0, 0.0, 0.0, 0.0, 0.0, 0.0, 0.0, 0.0, 0.0, 0.0, 0.0, 0.0, 0.0, 0.0, 0.0, 0.0, 0.0, 0.0, 0.0, 0.0, 0.0, 0.0, 0.0, 0.0, 0.0, 0.0, 0.0865, 0.0865, 0.0865, 0.0, 0.07819, 0.07819, 0.07819, 0.0, 0.0865, 0.0865, 0.0865, 0.0, 0.0865, 0.0865, 0.0865, 0.0, 0.0865, 0.0865, 0.0865, 0.0, 0.09531, 0.09531, 0.09531, 0.0, 0.06663, 0.06663, 0.06663, 0.0, 0.1046, 0.1046, 0.1046, 0.0, 0.01229, 0.01229, 0.01229, 0.0, 0.06663, 0.06663, 0.06663, 0.0, 0.01229, 0.01229, 0.01229, 0.0, 0.01096, 0.01096, 0.01096, 0.0, 0.016, 0.016, 0.016, 0.0, 0.01764, 0.01764, 0.01764, 0.0, 0.08228, 0.08228, 0.08228, 0.0, 0.01764, 0.01764, 0.01764, 0.0, 0.1195, 0.1195, 0.1195, 0.0, 0.08228, 0.08228, 0.08228, 0.0, 0.0, 0.0, 0.0, 0.0, 0.0, 0.0, 0.0, 0.0, 0.0, 0.0, 0.0, 0.0, 0.0, 0.0, 0.0, 0.0, 0.0, 0.0, 0.0, 0.0, 0.0, 0.0, 0.0, 0.0, 0.0137, 0.0137, 0.0137, 0.0, 0.1095, 0.1095, 0.1095, 0.0, 0.07819, 0.07819, 0.07819, 0.0, 0.0137, 0.0137, 0.0137, 0.0, 0.07819, 0.07819, 0.07819, 0.0, 0.01298, 0.01298, 0.01298, 0.0])
me_cube_001.use_remesh_preserve_volume = False
me_cube_001.use_remesh_preserve_attributes = False
me_cube_001.use_mirror_vertex_groups = False
me_cube_001.update()
arm_armature = bpy.data.armatures.new('Armature')  # bones are not reproduced

# ---- objects
ob_armature = bpy.data.objects.new('Armature', arm_armature)
ob_cube = bpy.data.objects.new('Cube', me_cube_001)
ob_lamp = bpy.data.objects.new('Lamp', light_spot)
ob_camera = bpy.data.objects.new('Camera', cam_camera)

# ---- transforms, parenting, visibility, modifiers, constraints
ob_armature.location = (0.002233, 0.002049, -0.05962)
ob_armature.lock_rotations_4d = False
ob_armature.empty_display_type = 'ARROWS'
ob_armature.color = (0.0, 0.0, 0.0, 1.0)
ob_armature.lineart.crease_threshold = 0.0
ob_cube.parent = ob_armature
ob_cube.matrix_parent_inverse = Matrix(((1.0, 0.0, 0.0, -0.002233), (0.0, 1.0, 0.0, -0.002049), (0.0, 0.0, 1.0, 0.05962), (0.0, 0.0, 0.0, 1.0)))
ob_cube.location = (0.0, 0.0, 0.0)
ob_cube.rotation_euler = (0.0, -0.0, -1.571)
ob_cube.lock_rotations_4d = False
ob_cube.empty_display_type = 'ARROWS'
ob_cube.color = (0.0, 0.0, 0.0, 1.0)
ob_cube.show_wire = True
ob_cube.lineart.crease_threshold = 0.0
_vg = ob_cube.vertex_groups.new(name='Base')
_vg.add([0, 1, 2, 3, 4, 5, 6, 7, 80, 81, 82, 83, 84, 85, 86, 87, 88, 89, 90, 91, 92, 93, 94, 95, 96, 97, 98, 99, 100, 101, 102, 103], 1.0, 'REPLACE')
_vg = ob_cube.vertex_groups.new(name='Rt_Rear_Tire')
_vg.add([62, 63, 64, 65, 66, 67, 68, 69, 70, 71, 72, 73, 74, 75, 76, 77, 78, 79], 1.0, 'REPLACE')
_vg = ob_cube.vertex_groups.new(name='Lt_Rear_Tire')
_vg.add([44, 45, 46, 47, 48, 49, 50, 51, 52, 53, 54, 55, 56, 57, 58, 59, 60, 61], 1.0, 'REPLACE')
_vg = ob_cube.vertex_groups.new(name='Lt_Front_Tire')
_vg.add([26, 27, 28, 29, 30, 31, 32, 33, 34, 35, 36, 37, 38, 39, 40, 41, 42, 43], 1.0, 'REPLACE')
_vg = ob_cube.vertex_groups.new(name='Rt_Front_Tire')
_vg.add([8, 9, 10, 11, 12, 13, 14, 15, 16, 17, 18, 19, 20, 21, 22, 23, 24, 25], 1.0, 'REPLACE')
_vg = ob_cube.vertex_groups.new(name='Rt_Front_Suspension')
_vg = ob_cube.vertex_groups.new(name='Lt_Front_Suspension')
_vg = ob_cube.vertex_groups.new(name='Lt_Rear_Suspension')
_vg = ob_cube.vertex_groups.new(name='Rt_Rear_Suspension')
_m = ob_cube.modifiers.new('Armature', 'ARMATURE')
_m.object = ob_armature
_m.use_bone_envelopes = True
ob_lamp.location = (4.076, 1.005, 5.904)
ob_lamp.rotation_euler = (0.6503, 0.05522, 1.866)
ob_lamp.lock_rotations_4d = False
ob_lamp.empty_display_type = 'ARROWS'
ob_lamp.color = (0.0, 0.0, 0.0, 0.0)
ob_lamp.lineart.crease_threshold = 0.0
ob_camera.location = (7.481, -6.508, 5.344)
ob_camera.rotation_euler = (1.109, 0.01082, 0.8149)
ob_camera.lock_rotations_4d = False
ob_camera.empty_display_type = 'ARROWS'
ob_camera.color = (0.0, 0.0, 0.0, 0.0)
ob_camera.display_type = 'WIRE'
ob_camera.lineart.crease_threshold = 0.0

# ---- collection membership
col_collection_1.objects.link(ob_armature)
col_collection_1.objects.link(ob_cube)
col_collection_1.objects.link(ob_lamp)
col_collection_1.objects.link(ob_camera)

# ---- scene / render settings (as saved in the file)
scene.camera = ob_camera
scene.frame_start = 1; scene.frame_end = 250; scene.frame_set(1)
scene.render.engine = 'BLENDER_EEVEE_NEXT'
scene.render.image_settings.file_format = 'JPEG'
scene.render.image_settings.color_mode = 'RGB'
scene.render.image_settings.compression = 90
scene.render.resolution_x = 800
scene.render.resolution_y = 600
scene.render.pixel_aspect_x = 100.0
scene.render.pixel_aspect_y = 100.0
scene.render.fps = 25
scene.render.dither_intensity = 0.0
scene.render.use_compositing = False
scene.render.use_sequencer = False
scene.render.bake_margin = 2
scene.render.bake_bias = 0.0
scene.render.use_stamp_time = False
scene.render.use_stamp_date = False
scene.render.use_stamp_frame = False
scene.render.use_stamp_camera = False
scene.render.use_stamp_scene = False
scene.render.use_stamp_filename = False
scene.render.use_stamp_render_time = False
scene.render.stamp_font_size = 0
scene.cycles.use_denoising = False
scene.cycles.samples = 10
scene.cycles.sampling_pattern = 'TABULATED_SOBOL'
scene.cycles.light_sampling_threshold = 0.0
scene.cycles.use_adaptive_sampling = False
scene.cycles.use_light_tree = False
scene.cycles.blur_glossy = 0.0
scene.cycles.volume_bounces = 1
scene.cycles.pixel_filter_type = 'GAUSSIAN'
scene.cycles.sample_clamp_indirect = 0.0
scene.view_settings.view_transform = 'Raw'
bpy.context.view_layer.update()
